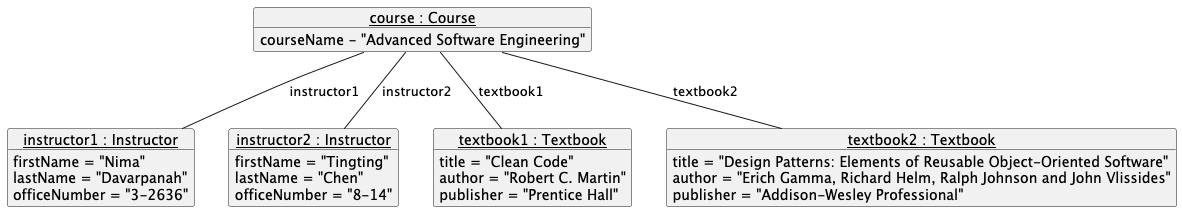

The diagram above was rendered by PlantUML. Its source (embedded in the PNG):
@startuml
'https://plantuml.com/object-diagram

object "<u>course : Course</u>" as c{
    courseName - "Advanced Software Engineering"
}

object "<u>instructor1 : Instructor</u>" as i1{
    firstName = "Nima"
    lastName = "Davarpanah"
    officeNumber = "3-2636"
}

object "<u>instructor2 : Instructor</u>" as i2{
    firstName = "Tingting"
    lastName = "Chen"
    officeNumber = "8-14"
}

object "<u>textbook1 : Textbook</u>" as t1{
    title = "Clean Code"
    author = "Robert C. Martin"
    publisher = "Prentice Hall"
}

object "<u>textbook2 : Textbook</u>" as t2{
    title = "Design Patterns: Elements of Reusable Object-Oriented Software"
    author = "Erich Gamma, Richard Helm, Ralph Johnson and John Vlissides"
    publisher = "Addison-Wesley Professional"
}

c -- i1 : instructor1
c -- i2 : instructor2
c -- t1 : textbook1
c -- t2 : textbook2
@enduml